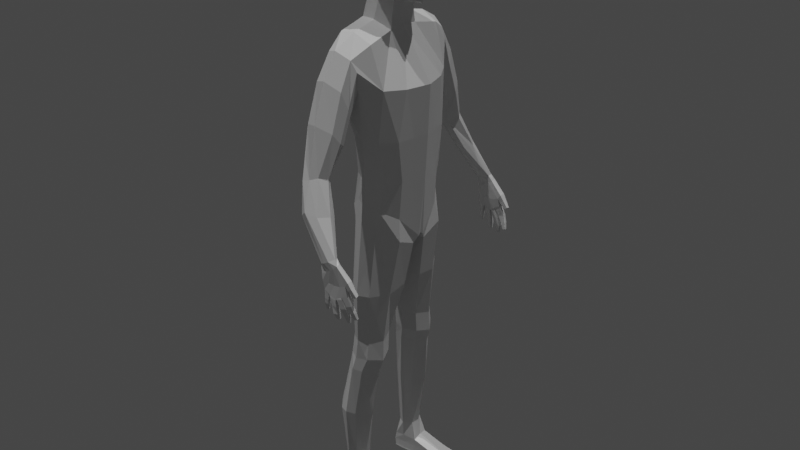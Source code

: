 # Source: player.blend  (saved by Blender 2.93.21; exported with 4.5.12 LTS)
import bpy
from mathutils import Matrix  # noqa: F401  (used for matrix-valued properties, if any)

bpy.ops.wm.read_factory_settings(use_empty=True)
scene = bpy.context.scene
scene.name = 'Scene'

# ---- collections
col_collection = bpy.data.collections.new('Collection'); scene.collection.children.link(col_collection)

# ---- materials (node trees are filled in below, after node groups)
mat_material = bpy.data.materials.new('Material')
mat_material.alpha_threshold = 0.0
mat_material.use_transparent_shadow = False
mat_material.line_color = (0.0, 0.0, 0.0, 1.0)

# ---- material node trees
mat_material.use_nodes = True; mat_material.node_tree.nodes.clear()
_N = mat_material.node_tree.nodes; _L = mat_material.node_tree.links
n0 = _N.new('ShaderNodeOutputMaterial'); n0.name = 'Material Output'; n0.location = (300, 300)
n1 = _N.new('ShaderNodeBsdfPrincipled'); n1.name = 'Principled BSDF'; n1.location = (10, 300)
n1.distribution = 'GGX'
n1.subsurface_method = 'BURLEY'
n1.inputs[2].default_value = 0.4
n1.inputs[3].default_value = 1.45
n1.inputs[27].default_value = (0.0, 0.0, 0.0, 1.0)
n1.inputs[28].default_value = 1.0
_L.new(n1.outputs[0], n0.inputs[0])
n0.is_active_output = True

# ---- world
world_world = bpy.data.worlds.new('World'); scene.world = world_world
world_world.use_nodes = True; world_world.node_tree.nodes.clear()
_N = world_world.node_tree.nodes; _L = world_world.node_tree.links
n0 = _N.new('ShaderNodeOutputWorld'); n0.name = 'World Output'; n0.location = (300, 300)
n1 = _N.new('ShaderNodeBackground'); n1.name = 'Background'; n1.location = (10, 300)
n1.inputs[0].default_value = (0.05088, 0.05088, 0.05088, 1.0)
_L.new(n1.outputs[0], n0.inputs[0])
n0.is_active_output = True
world_world.color = (0.05088, 0.05088, 0.05088)
world_world.use_sun_shadow = False
world_world.sun_shadow_jitter_overblur = 0.0

# ---- lights
light_sun = bpy.data.lights.new('Sun', 'SUN')
light_sun.transmission_factor = 0.0
light_sun.energy = 1.0
light_sun.shadow_soft_size = 0.125
light_sun_001 = bpy.data.lights.new('Sun.001', 'SUN')
light_sun_001.transmission_factor = 0.0
light_sun_001.energy = 1.0
light_sun_001.shadow_soft_size = 0.125

# ---- meshes
me_cube = bpy.data.meshes.new('Cube')
me_cube.from_pydata([(-0.2017, 0.9899, 2.826), (-0.3736, 0.3127, 3.206), (-0.4034, 0.7089, 1.608), (0.0669, 0.6105, 0.9295), (0.0316, 0.6995, 1.612), (-0.8524, 0.0, 0.02078), (-0.1161, 0.0, 3.116), (-0.6204, 0.0, 3.218), (-0.2012, 0.7875, 1.599), (-0.02059, 0.6455, 0.5084), (-0.413, 0.812, -4.077), (-0.4055, 0.6594, 0.6194), (0.2182, 0.0, 0.009007), (-0.195, 0.7381, 0.9906), (-0.3696, 0.6445, 0.979), (0.3753, 0.0, 2.362), (0.3407, 0.0, 1.612), (0.2998, 0.0, 0.9268), (-0.9118, 0.0, 2.59), (-0.6714, 0.0, 1.612), (-0.731, 0.0, 1.015), (0.2392, 0.2383, 0.9538), (-0.6204, 0.257, 3.192), (0.2284, 0.04668, -0.02029), (-0.8442, 0.01945, 0.01898), (-0.1161, 0.257, 3.09), (-0.2262, 0.7367, 0.5695), (-0.8399, 0.0, 0.6589), (0.278, 0.2355, 1.606), (0.2643, 0.3768, 2.358), (-0.6445, 0.2611, 0.9419), (-0.6576, 0.3198, 1.594), (-0.8899, 0.3355, 2.573), (-0.1148, 0.0, 3.53), (-0.5288, 0.0, 3.694), (-0.5288, 0.1988, 3.661), (-0.1148, 0.1988, 3.497), (-0.5941, 0.8117, -4.078), (-0.3597, 0.5521, -4.077), (-0.6324, 0.5625, -4.115), (-0.6551, 0.1121, -0.2137), (0.1871, 0.119, -0.1312), (-0.06728, 0.6679, 0.2069), (-0.4577, 0.667, 0.3155), (-0.5475, 0.1576, -0.8738), (-0.115, 0.7803, -0.8884), (0.06736, 0.1816, -0.8395), (-0.4359, 0.784, -0.8766), (-0.5457, 0.327, -1.686), (-0.1715, 0.7376, -1.703), (-0.1193, 0.327, -1.686), (-0.4577, 0.7376, -1.703), (-0.5476, 0.3475, -2.011), (-0.1785, 0.7845, -2.025), (-0.1178, 0.3475, -2.019), (-0.5084, 0.74, -2.017), (-0.5907, 0.4013, -2.264), (-0.249, 0.8309, -2.25), (-0.2068, 0.4013, -2.256), (-0.526, 0.7502, -2.257), (-0.6524, 0.505, -3.033), (-0.3512, 0.889, -3.062), (-0.3341, 0.4938, -3.045), (-0.6371, 0.8872, -3.064), (-0.6241, 0.702, 3.085), (-0.7518, 0.3731, 0.3133), (-0.5328, 0.5131, 0.9531), (-0.5497, 0.5071, 1.595), (-0.8116, 0.5762, 2.589), (0.1995, 0.3951, 0.9679), (-0.8078, 0.2554, 0.5238), (-0.09511, 0.7018, 2.994), (0.159, 0.4116, 0.358), (0.2134, 0.4868, 1.597), (0.09178, 0.6644, 2.371), (-0.3367, 0.6924, -4.071), (-0.6545, 0.6991, -4.11), (0.2045, 0.4563, 0.02242), (-0.664, 0.4463, 0.05056), (0.06036, 0.5153, -0.8876), (-0.6584, 0.5312, -0.8882), (-0.03678, 0.5554, -1.729), (-0.61, 0.5597, -1.718), (-0.02924, 0.5732, -2.073), (-0.6455, 0.5747, -2.042), (-0.1086, 0.6005, -2.332), (-0.6767, 0.6032, -2.312), (-0.1805, 0.668, -3.072), (-0.7439, 0.7463, -3.004), (-0.3462, 0.0, -0.05859), (-0.3072, 0.0, 3.622), (-0.3143, 0.2482, 3.589), (-0.5096, 0.8717, -4.1), (-0.5173, 0.4916, -4.102), (-0.2742, 0.7508, 0.2732), (-0.2622, 0.03453, -0.1974), (-0.2856, 0.8659, -0.8768), (-0.26, 0.0855, -0.8672), (-0.3248, 0.8213, -1.707), (-0.3468, 0.2438, -1.696), (-0.3552, 0.8418, -2.023), (-0.3483, 0.2644, -2.025), (-0.3977, 0.8791, -2.228), (-0.4133, 0.3184, -2.272), (-0.513, 0.9284, -3.069), (-0.5062, 0.4164, -3.046), (-0.3644, 0.7261, 3.121), (-0.3573, 0.0, -0.06226), (-0.6698, 0.9326, 2.731), (-0.6039, 0.8514, 2.404), (-0.5879, 0.9899, 2.882), (-0.42, 0.908, 2.168), (-0.1749, 0.8838, 2.396), (-0.409, 1.065, 2.941), (-0.1227, 0.9533, 2.667), (-0.428, 1.284, 2.569), (-0.5843, 1.44, 1.171), (-0.5626, 1.567, 1.186), (-0.6216, 0.9899, 1.992), (-0.2111, 1.474, 1.257), (-0.1951, 1.036, 2.018), (-0.2913, 1.59, 1.296), (-0.63, 1.199, 2.503), (-0.4543, 1.349, 1.179), (-0.194, 1.199, 2.439), (-0.7225, 1.097, 2.259), (0.0439, 1.884, 0.2237), (-0.1367, 1.121, 2.181), (-0.3838, 1.67, 1.271), (-0.3752, 1.021, 1.879), (-0.505, 1.677, 1.237), (-0.3267, 1.841, 0.8634), (-0.3205, 1.337, 1.226), (-0.1984, 1.384, 1.894), (-0.4181, 1.803, 0.7856), (-0.4342, 1.718, 0.7264), (-0.3271, 1.58, 0.7253), (-0.2171, 1.506, 0.7351), (-0.1108, 1.486, 0.7922), (-0.04219, 1.632, 0.8008), (-0.1608, 1.776, 0.8094), (-0.009709, 1.877, 0.2028), (-0.04693, 1.789, 0.1964), (-0.006743, 1.741, 0.2343), (0.04803, 1.712, 0.2646), (0.1184, 1.734, 0.2786), (0.1936, 1.817, 0.3105), (0.122, 1.878, 0.268), (-0.4259, 1.484, 1.992), (-0.147, 1.285, 1.743), (-0.6395, 1.141, 1.636), (-0.2043, 1.162, 1.654), (-0.4061, 1.177, 1.551), (-0.6961, 1.29, 1.77), (-0.6263, 1.407, 1.948), (0.2471, 1.846, 0.226), (0.4134, 1.839, -0.1606), (-0.02278, 1.859, 0.02909), (0.01348, 1.853, -0.2081), (0.008882, 1.773, -0.2068), (-0.02722, 1.786, 0.03026), (0.4074, 1.759, -0.1577), (0.2457, 1.766, 0.2187), (-0.008491, 1.863, -0.06312), (0.3814, 1.748, -0.03614), (0.3863, 1.837, -0.03727), (-0.01357, 1.774, -0.0614), (0.06991, 1.865, 0.09363), (0.141, 1.869, 0.1383), (0.1966, 1.864, 0.1735), (0.3169, 1.847, -0.2321), (0.2244, 1.859, -0.2832), (0.1075, 1.861, -0.2536), (0.1014, 1.781, -0.2502), (0.2171, 1.778, -0.2783), (0.3104, 1.767, -0.2285), (0.1902, 1.754, 0.171), (0.1257, 1.759, 0.1527), (0.05731, 1.772, 0.1097), (0.2878, 1.753, -0.0773), (0.1903, 1.758, -0.08565), (0.08857, 1.765, -0.07446), (0.09351, 1.854, -0.0758), (0.1953, 1.847, -0.0868), (0.2928, 1.842, -0.07842), (-0.04687, 1.84, 0.1812), (-0.4267, 1.757, 0.7537), (0.4324, 1.75, 0.03026), (0.4374, 1.839, 0.02855), (0.4244, 1.756, -0.09698), (0.4286, 1.831, -0.09884), (0.4807, 1.756, -0.04469), (0.4855, 1.831, -0.0473), (0.5265, 1.754, -0.18), (0.5322, 1.81, -0.1904), (0.5557, 1.757, -0.1484), (0.5614, 1.811, -0.1617), (0.4227, 1.839, -0.1971), (0.4165, 1.766, -0.1932), (0.3418, 1.845, -0.2569), (0.3351, 1.772, -0.2524), (0.3255, 1.853, -0.261), (0.2445, 1.859, -0.304), (0.2381, 1.782, -0.3002), (0.3192, 1.775, -0.2578), (0.2209, 1.862, -0.3128), (0.1183, 1.865, -0.2867), (0.1116, 1.787, -0.2824), (0.2131, 1.784, -0.3072), (0.01521, 1.853, -0.251), (0.0107, 1.781, -0.2497), (0.09721, 1.855, -0.279), (0.09197, 1.783, -0.2764), (0.4836, 1.835, -0.3218), (0.4789, 1.781, -0.3158), (0.398, 1.841, -0.3579), (0.3905, 1.779, -0.3512), (0.521, 1.816, -0.4275), (0.5154, 1.763, -0.4205), (0.452, 1.823, -0.4572), (0.4455, 1.77, -0.4505), (0.5473, 1.786, -0.5303), (0.5445, 1.751, -0.5267), (0.5015, 1.791, -0.55), (0.4982, 1.756, -0.5467), (0.3869, 1.844, -0.3951), (0.301, 1.852, -0.4243), (0.2915, 1.777, -0.4163), (0.3776, 1.768, -0.3873), (0.4234, 1.819, -0.5201), (0.351, 1.828, -0.5333), (0.3429, 1.773, -0.5267), (0.4159, 1.763, -0.5134), (0.4187, 1.788, -0.6303), (0.3782, 1.794, -0.6377), (0.3743, 1.766, -0.6358), (0.4151, 1.76, -0.6282), (0.2319, 1.865, -0.4111), (0.1472, 1.863, -0.4111), (0.1388, 1.807, -0.4055), (0.222, 1.79, -0.4024), (0.2488, 1.852, -0.5255), (0.1838, 1.867, -0.5348), (0.1717, 1.793, -0.5232), (0.2377, 1.784, -0.5152), (0.2553, 1.827, -0.6169), (0.218, 1.833, -0.6217), (0.2095, 1.788, -0.6182), (0.2474, 1.783, -0.6132), (0.01468, 1.855, -0.3444), (0.00936, 1.797, -0.3438), (0.07556, 1.854, -0.3621), (0.07079, 1.796, -0.3615), (0.0151, 1.854, -0.427), (0.009244, 1.801, -0.427), (0.07481, 1.849, -0.4245), (0.06974, 1.796, -0.4247), (0.02964, 1.839, -0.5187), (0.02495, 1.803, -0.52), (0.06588, 1.834, -0.5172), (0.06154, 1.798, -0.5184), (-0.07171, 1.564, 0.8045), (0.1797, 1.76, 0.3003), (0.0008192, 1.806, -0.2028), (-0.03655, 1.816, 0.04317), (0.3877, 1.784, -0.02555), (-0.02229, 1.81, -0.05203), (0.3147, 1.799, -0.2264), (0.4152, 1.791, -0.1525), (0.2454, 1.798, 0.2426), (0.2182, 1.811, -0.2786), (0.09749, 1.814, -0.2487), (0.4407, 1.786, 0.04315), (0.4321, 1.786, -0.0891), (0.4908, 1.786, -0.03512), (0.5373, 1.776, -0.1796), (0.5673, 1.778, -0.1484), (0.4247, 1.795, -0.1899), (0.3404, 1.802, -0.2516), (0.3237, 1.807, -0.2566), (0.2396, 1.814, -0.3009), (0.2142, 1.816, -0.3089), (0.1083, 1.819, -0.2826), (0.002798, 1.81, -0.2474), (0.08742, 1.813, -0.2756), (0.4875, 1.803, -0.318), (0.3979, 1.804, -0.3549), (0.5254, 1.784, -0.4264), (0.4537, 1.791, -0.4572), (0.5508, 1.765, -0.5319), (0.5039, 1.77, -0.5522), (0.3856, 1.799, -0.393), (0.2963, 1.808, -0.4232), (0.4238, 1.786, -0.5224), (0.3487, 1.796, -0.5361), (0.4185, 1.771, -0.6331), (0.3773, 1.777, -0.6408), (0.2243, 1.821, -0.409), (0.138, 1.831, -0.4105), (0.2412, 1.812, -0.5265), (0.1731, 1.824, -0.5356), (0.2501, 1.801, -0.6223), (0.2115, 1.807, -0.6273), (0.002664, 1.821, -0.3446), (0.06586, 1.819, -0.363), (0.003383, 1.823, -0.4303), (0.06528, 1.817, -0.4278), (0.02226, 1.818, -0.5231), (0.05935, 1.813, -0.5215), (-0.6716, 0.4891, -4.65), (-0.6731, 0.5103, -4.402), (-0.7183, 0.8615, -4.658), (-0.7114, 0.796, -4.389), (0.4026, 0.5814, -4.711), (0.3885, 0.6197, -4.587), (0.3757, 0.9371, -4.711), (0.3676, 0.8969, -4.587), (-0.3183, 0.9044, -4.665), (-0.3073, 0.8384, -4.383), (-0.287, 0.5096, -4.656), (-0.2826, 0.5258, -4.387), (0.04268, 0.8873, -4.533), (0.08042, 0.5359, -4.692), (0.06077, 0.9403, -4.7), (0.06641, 0.5729, -4.533), (-0.6926, 0.6768, -4.663), (-0.6911, 0.6523, -4.388), (0.4041, 0.7604, -4.717), (0.3918, 0.7594, -4.584), (-0.2858, 0.6802, -4.346), (-0.304, 0.7094, -4.693), (0.05332, 0.7299, -4.507), (0.06678, 0.7374, -4.715), (-0.548, 0.8865, -4.666), (-0.5126, 0.5047, -4.376), (-0.5361, 0.8185, -4.372), (-0.5035, 0.4933, -4.658), (-0.5195, 0.6932, -4.695), (-0.6719, 0.4943, -4.631), (-0.7185, 0.8468, -4.636), (0.3761, 0.9283, -4.639), (0.4016, 0.5902, -4.639), (-0.2852, 0.5153, -4.631), (-0.3152, 0.8933, -4.636), (0.0776, 0.5466, -4.631), (0.05928, 0.932, -4.637), (0.4094, 0.7608, -4.639), (-0.6922, 0.6708, -4.631), (-0.5455, 0.8736, -4.636), (-0.5025, 0.4992, -4.631), (-0.7358, 0.8208, -4.528), (-0.5011, 0.5072, -4.52), (-0.2827, 0.5233, -4.52), (-0.6917, 0.5003, -4.526), (-0.5413, 0.8475, -4.521), (-0.7348, 0.6556, -4.528), (-0.3213, 0.8672, -4.521)], [], [(65, 66, 14, 11), (66, 67, 2, 14), (68, 64, 110, 108, 109), (28, 29, 15, 16), (8, 111, 112, 4), (29, 25, 6, 15), (89, 23, 12, 107), (21, 28, 16, 17), (1, 22, 35, 91), (23, 21, 17, 12), (54, 101, 103, 58), (59, 102, 104, 63), (26, 13, 3, 9), (70, 27, 20, 30), (13, 8, 4, 3), (67, 68, 109, 2), (19, 18, 32, 31), (65, 70, 30, 66), (72, 69, 21, 23), (106, 64, 22, 1), (69, 73, 28, 21), (105, 60, 39, 93), (74, 71, 25, 29), (73, 74, 29, 28), (18, 7, 22, 32), (20, 19, 31, 30), (5, 27, 70, 24), (91, 35, 34, 90), (22, 7, 34, 35), (6, 25, 36, 33), (104, 61, 10, 92), (88, 63, 37, 76), (87, 62, 38, 75), (72, 23, 41, 77), (65, 11, 43, 78), (26, 9, 42, 94), (89, 24, 40, 95), (77, 41, 46, 79), (78, 43, 47, 80), (94, 42, 45, 96), (95, 40, 44, 97), (79, 46, 50, 81), (80, 47, 51, 82), (96, 45, 49, 98), (97, 44, 48, 99), (81, 50, 54, 83), (82, 51, 55, 84), (98, 49, 53, 100), (99, 48, 52, 101), (83, 54, 58, 85), (84, 55, 59, 86), (100, 53, 57, 102), (101, 52, 56, 103), (85, 58, 62, 87), (86, 59, 63, 88), (102, 57, 61, 104), (103, 56, 60, 105), (56, 86, 88, 60), (57, 85, 87, 61), (52, 84, 86, 56), (53, 83, 85, 57), (48, 82, 84, 52), (49, 81, 83, 53), (44, 80, 82, 48), (45, 79, 81, 49), (40, 78, 80, 44), (42, 77, 79, 45), (24, 65, 78, 40), (9, 72, 77, 42), (61, 87, 75, 10), (60, 88, 76, 39), (4, 112, 74, 73), (112, 114, 0, 71, 74), (3, 4, 73, 69), (113, 110, 64, 106), (9, 3, 69, 72), (0, 113, 106, 71), (31, 32, 68, 67), (58, 103, 105, 62), (32, 22, 64, 68), (30, 31, 67, 66), (24, 70, 65), (55, 100, 102, 59), (50, 99, 101, 54), (51, 98, 100, 55), (46, 97, 99, 50), (47, 96, 98, 51), (41, 95, 97, 46), (43, 94, 96, 47), (23, 89, 95, 41), (11, 26, 94, 43), (63, 104, 92, 37), (36, 91, 90, 33), (62, 105, 93, 38), (71, 106, 1, 25), (14, 2, 8, 13), (11, 14, 13, 26), (25, 1, 91, 36), (24, 89, 107, 5), (2, 109, 111, 8), (148, 133, 121, 128), (133, 149, 119, 121), (154, 148, 128, 130), (149, 151, 132, 119), (111, 109, 118, 129), (114, 112, 120, 127), (113, 0, 124, 115), (0, 114, 127, 124), (110, 113, 115, 122), (112, 111, 129, 120), (109, 108, 125, 118), (108, 110, 122, 125), (152, 150, 116, 123), (150, 153, 117, 116), (151, 152, 123, 132), (153, 154, 130, 117), (119, 132, 138, 261, 139), (130, 128, 131, 134), (128, 121, 140, 131), (117, 130, 134, 186, 135), (131, 140, 147, 126), (136, 135, 142, 143), (138, 137, 144, 145), (135, 186, 185, 142), (121, 119, 139, 140), (123, 116, 136, 137), (116, 117, 135, 136), (132, 123, 137, 138), (137, 136, 143, 144), (139, 261, 262, 146), (134, 131, 126, 141), (140, 139, 146, 147), (125, 122, 154, 153), (120, 129, 152, 151), (118, 125, 153, 150), (129, 118, 150, 152), (127, 120, 151, 149), (122, 115, 148, 154), (124, 127, 149, 133), (115, 124, 133, 148), (184, 169, 155, 165), (266, 264, 157, 163), (181, 178, 160, 166), (271, 173, 212, 284), (162, 164, 187), (177, 176, 145, 144), (268, 265, 164, 161), (173, 181, 166, 159), (263, 266, 163, 158), (170, 184, 165, 156), (158, 163, 182, 172), (172, 182, 183, 171), (171, 183, 184, 170), (161, 164, 179, 175), (175, 179, 180, 174), (174, 180, 181, 173), (162, 269, 155, 146, 262), (176, 162, 262, 145), (169, 168, 126, 147), (161, 175, 200, 198), (171, 170, 201, 202), (174, 173, 207, 208), (164, 162, 176, 179), (179, 176, 177, 180), (180, 177, 178, 181), (163, 157, 167, 182), (182, 167, 168, 183), (183, 168, 169, 184), (272, 269, 162, 187), (165, 188, 192, 190), (165, 155, 188), (143, 141, 185, 142), (191, 189, 193, 195), (265, 165, 190, 273), (187, 164, 189, 191), (272, 187, 191, 274), (275, 194, 196, 276), (273, 190, 194, 275), (190, 192, 196, 194), (274, 191, 195, 276), (199, 197, 213, 215), (267, 170, 199, 278), (170, 156, 197, 199), (268, 161, 198, 277), (204, 203, 227, 228), (267, 175, 204, 279), (175, 174, 203, 204), (270, 171, 202, 280), (281, 208, 240, 297), (271, 172, 206, 282), (172, 171, 205, 206), (270, 174, 208, 281), (284, 212, 252, 304), (158, 172, 211, 209), (263, 158, 209, 283), (173, 159, 210, 212), (215, 213, 217, 219), (198, 200, 216, 214), (278, 199, 215, 286), (277, 198, 214, 285), (219, 217, 221, 223), (214, 216, 220, 218), (286, 215, 219, 288), (285, 214, 218, 287), (289, 222, 224, 290), (218, 220, 224, 222), (288, 219, 223, 290), (287, 218, 222, 289), (291, 228, 232, 293), (279, 204, 228, 291), (202, 201, 225, 226), (280, 202, 226, 292), (230, 229, 233, 234), (226, 225, 229, 230), (292, 226, 230, 294), (228, 227, 231, 232), (295, 236, 235, 296), (294, 230, 234, 296), (232, 231, 235, 236), (293, 232, 236, 295), (297, 240, 244, 299), (206, 205, 237, 238), (282, 206, 238, 298), (208, 207, 239, 240), (300, 242, 246, 302), (238, 237, 241, 242), (298, 238, 242, 300), (240, 239, 243, 244), (301, 248, 247, 302), (244, 243, 247, 248), (299, 244, 248, 301), (242, 241, 245, 246), (252, 250, 254, 256), (283, 209, 249, 303), (212, 210, 250, 252), (209, 211, 251, 249), (306, 256, 260, 308), (249, 251, 255, 253), (304, 252, 256, 306), (303, 249, 253, 305), (308, 260, 258, 307), (305, 253, 257, 307), (256, 254, 258, 260), (253, 255, 259, 257), (185, 186, 134, 141), (262, 261, 138, 145), (262, 146, 147, 145), (145, 147, 126, 144), (144, 126, 141, 143), (167, 157, 185, 141), (155, 169, 147, 146), (178, 177, 144, 143), (168, 167, 141, 126), (157, 264, 160, 142, 185), (160, 178, 143, 142), (254, 305, 307, 258), (259, 308, 307, 257), (250, 303, 305, 254), (251, 304, 306, 255), (255, 306, 308, 259), (210, 283, 303, 250), (241, 299, 301, 245), (245, 301, 302, 246), (239, 298, 300, 243), (243, 300, 302, 247), (207, 282, 298, 239), (237, 297, 299, 241), (229, 293, 295, 233), (231, 294, 296, 235), (233, 295, 296, 234), (227, 292, 294, 231), (203, 280, 292, 227), (201, 279, 291, 225), (225, 291, 293, 229), (217, 287, 289, 221), (220, 288, 290, 224), (221, 289, 290, 223), (213, 285, 287, 217), (216, 286, 288, 220), (197, 277, 285, 213), (200, 278, 286, 216), (159, 263, 283, 210), (211, 284, 304, 251), (171, 270, 281, 205), (173, 271, 282, 207), (205, 281, 297, 237), (174, 270, 280, 203), (170, 267, 279, 201), (156, 268, 277, 197), (175, 267, 278, 200), (192, 274, 276, 196), (189, 273, 275, 193), (193, 275, 276, 195), (188, 272, 274, 192), (164, 265, 273, 189), (188, 155, 269, 272), (159, 166, 266, 263), (156, 165, 265, 268), (172, 271, 284, 211), (166, 160, 264, 266), (347, 355, 350, 339), (345, 321, 316, 340), (346, 328, 314, 341), (349, 351, 353, 338), (332, 327, 313, 322), (331, 329, 320, 324), (337, 330, 319, 336), (344, 324, 320, 352, 342), (348, 354, 356, 343), (341, 314, 324, 344), (328, 331, 324, 314), (330, 332, 322, 319), (343, 356, 318, 321, 345), (317, 323, 332, 330), (316, 321, 331, 328), (333, 317, 330, 337), (321, 318, 329, 331), (323, 315, 327, 332), (340, 316, 328, 346), (338, 353, 355, 347), (311, 333, 337, 325), (339, 350, 354, 348), (325, 337, 336, 309), (342, 352, 351, 349), (320, 329, 75, 38), (329, 318, 10, 75), (318, 335, 92, 10), (335, 312, 37, 92), (312, 326, 76, 37), (326, 310, 39, 76), (310, 334, 93, 39), (334, 320, 38, 93), (319, 342, 349, 336), (311, 339, 348, 333), (309, 338, 347, 325), (315, 340, 346, 327), (317, 343, 345, 323), (313, 341, 344, 322), (333, 348, 343, 317), (322, 344, 342, 319), (336, 349, 338, 309), (327, 346, 341, 313), (323, 345, 340, 315), (325, 347, 339, 311), (353, 351, 334, 310), (350, 355, 326, 312), (354, 350, 312, 335), (356, 354, 335, 318), (355, 353, 310, 326), (351, 352, 320, 334)])
_uv = me_cube.uv_layers.new(name='UVMap')
_uv.uv.foreach_set('vector', [0.375, 0.2243, 0.4375, 0.2243, 0.4375, 0.25, 0.375, 0.25, 0.4375, 0.2243, 0.5, 0.2243, 0.5, 0.25, 0.4375, 0.25, 0.5625, 0.2243, 0.625, 0.2243, 0.625, 0.25, 0.5921, 0.25, 0.5625, 0.25, 0.5, 0.5514, 0.5625, 0.5514, 0.5625, 0.625, 0.5, 0.625, 0.5, 0.366, 0.5625, 0.366, 0.5625, 0.5, 0.5, 0.5, 0.5625, 0.5514, 0.625, 0.5514, 0.625, 0.625, 0.5625, 0.625, 0.241, 0.5514, 0.375, 0.5514, 0.375, 0.625, 0.241, 0.625, 0.4375, 0.5514, 0.5, 0.5514, 0.5, 0.625, 0.4375, 0.625, 0.759, 0.5514, 0.875, 0.5514, 0.875, 0.5514, 0.759, 0.5514, 0.375, 0.5514, 0.4375, 0.5514, 0.4375, 0.625, 0.375, 0.625, 0.375, 0.5514, 0.241, 0.5514, 0.241, 0.5514, 0.375, 0.5514, 0.375, 0.25, 0.375, 0.366, 0.375, 0.366, 0.375, 0.25, 0.375, 0.366, 0.4375, 0.366, 0.4375, 0.5, 0.375, 0.5, 0.4023, 0.1986, 0.4058, 0.125, 0.4375, 0.125, 0.4375, 0.1986, 0.4375, 0.366, 0.5, 0.366, 0.5, 0.5, 0.4375, 0.5, 0.5, 0.2243, 0.5625, 0.2243, 0.5625, 0.25, 0.5, 0.25, 0.5, 0.125, 0.5625, 0.125, 0.5625, 0.1986, 0.5, 0.1986, 0.375, 0.2243, 0.4023, 0.1986, 0.4375, 0.1986, 0.4375, 0.2243, 0.375, 0.5257, 0.4375, 0.5257, 0.4375, 0.5514, 0.375, 0.5514, 0.759, 0.5257, 0.875, 0.5257, 0.875, 0.5514, 0.759, 0.5514, 0.4375, 0.5257, 0.5, 0.5257, 0.5, 0.5514, 0.4375, 0.5514, 0.241, 0.5514, 0.125, 0.5514, 0.125, 0.5514, 0.241, 0.5514, 0.5625, 0.5257, 0.625, 0.5257, 0.625, 0.5514, 0.5625, 0.5514, 0.5, 0.5257, 0.5625, 0.5257, 0.5625, 0.5514, 0.5, 0.5514, 0.5625, 0.125, 0.625, 0.125, 0.625, 0.1986, 0.5625, 0.1986, 0.4375, 0.125, 0.5, 0.125, 0.5, 0.1986, 0.4375, 0.1986, 0.375, 0.125, 0.4058, 0.125, 0.4023, 0.1986, 0.375, 0.1986, 0.759, 0.5514, 0.875, 0.5514, 0.875, 0.625, 0.759, 0.625, 0.625, 0.1986, 0.625, 0.125, 0.625, 0.125, 0.625, 0.1986, 0.625, 0.625, 0.625, 0.5514, 0.625, 0.5514, 0.625, 0.625, 0.375, 0.366, 0.375, 0.5, 0.375, 0.5, 0.375, 0.366, 0.375, 0.2243, 0.375, 0.25, 0.375, 0.25, 0.375, 0.2243, 0.375, 0.5257, 0.375, 0.5514, 0.375, 0.5514, 0.375, 0.5257, 0.375, 0.5257, 0.375, 0.5514, 0.375, 0.5514, 0.375, 0.5257, 0.375, 0.2243, 0.375, 0.25, 0.375, 0.25, 0.375, 0.2243, 0.375, 0.366, 0.375, 0.5, 0.375, 0.5, 0.375, 0.366, 0.241, 0.5514, 0.125, 0.5514, 0.125, 0.5514, 0.241, 0.5514, 0.375, 0.5257, 0.375, 0.5514, 0.375, 0.5514, 0.375, 0.5257, 0.375, 0.2243, 0.375, 0.25, 0.375, 0.25, 0.375, 0.2243, 0.375, 0.366, 0.375, 0.5, 0.375, 0.5, 0.375, 0.366, 0.241, 0.5514, 0.125, 0.5514, 0.125, 0.5514, 0.241, 0.5514, 0.375, 0.5257, 0.375, 0.5514, 0.375, 0.5514, 0.375, 0.5257, 0.375, 0.2243, 0.375, 0.25, 0.375, 0.25, 0.375, 0.2243, 0.375, 0.366, 0.375, 0.5, 0.375, 0.5, 0.375, 0.366, 0.241, 0.5514, 0.125, 0.5514, 0.125, 0.5514, 0.241, 0.5514, 0.375, 0.5257, 0.375, 0.5514, 0.375, 0.5514, 0.375, 0.5257, 0.375, 0.2243, 0.375, 0.25, 0.375, 0.25, 0.375, 0.2243, 0.375, 0.366, 0.375, 0.5, 0.375, 0.5, 0.375, 0.366, 0.241, 0.5514, 0.125, 0.5514, 0.125, 0.5514, 0.241, 0.5514, 0.375, 0.5257, 0.375, 0.5514, 0.375, 0.5514, 0.375, 0.5257, 0.375, 0.2243, 0.375, 0.25, 0.375, 0.25, 0.375, 0.2243, 0.375, 0.366, 0.375, 0.5, 0.375, 0.5, 0.375, 0.366, 0.241, 0.5514, 0.125, 0.5514, 0.125, 0.5514, 0.241, 0.5514, 0.375, 0.5257, 0.375, 0.5514, 0.375, 0.5514, 0.375, 0.5257, 0.375, 0.2243, 0.375, 0.25, 0.375, 0.25, 0.375, 0.2243, 0.375, 0.366, 0.375, 0.5, 0.375, 0.5, 0.375, 0.366, 0.241, 0.5514, 0.125, 0.5514, 0.125, 0.5514, 0.241, 0.5514, 0.375, 0.1987, 0.375, 0.2243, 0.375, 0.2243, 0.375, 0.1987, 0.375, 0.5, 0.375, 0.5257, 0.375, 0.5257, 0.375, 0.5, 0.375, 0.1987, 0.375, 0.2243, 0.375, 0.2243, 0.375, 0.1987, 0.375, 0.5, 0.375, 0.5257, 0.375, 0.5257, 0.375, 0.5, 0.375, 0.1987, 0.375, 0.2243, 0.375, 0.2243, 0.375, 0.1987, 0.375, 0.5, 0.375, 0.5257, 0.375, 0.5257, 0.375, 0.5, 0.375, 0.1987, 0.375, 0.2243, 0.375, 0.2243, 0.375, 0.1987, 0.375, 0.5, 0.375, 0.5257, 0.375, 0.5257, 0.375, 0.5, 0.375, 0.1987, 0.375, 0.2243, 0.375, 0.2243, 0.375, 0.1987, 0.375, 0.5, 0.375, 0.5257, 0.375, 0.5257, 0.375, 0.5, 0.375, 0.1987, 0.375, 0.2243, 0.375, 0.2243, 0.375, 0.1987, 0.375, 0.5, 0.375, 0.5257, 0.375, 0.5257, 0.375, 0.5, 0.375, 0.5, 0.375, 0.5257, 0.375, 0.5257, 0.375, 0.5, 0.375, 0.1987, 0.375, 0.2243, 0.375, 0.2243, 0.375, 0.1987, 0.5, 0.5, 0.5625, 0.5, 0.5625, 0.5257, 0.5, 0.5257, 0.5625, 0.5, 0.5938, 0.5, 0.625, 0.5, 0.625, 0.5257, 0.5625, 0.5257, 0.4375, 0.5, 0.5, 0.5, 0.5, 0.5257, 0.4375, 0.5257, 0.759, 0.5, 0.875, 0.5, 0.875, 0.5257, 0.759, 0.5257, 0.375, 0.5, 0.4375, 0.5, 0.4375, 0.5257, 0.375, 0.5257, 0.625, 0.5, 0.759, 0.5, 0.759, 0.5257, 0.625, 0.5257, 0.5, 0.1986, 0.5625, 0.1986, 0.5625, 0.2243, 0.5, 0.2243, 0.375, 0.5514, 0.241, 0.5514, 0.241, 0.5514, 0.375, 0.5514, 0.5625, 0.1986, 0.625, 0.1986, 0.625, 0.2243, 0.5625, 0.2243, 0.4375, 0.1986, 0.5, 0.1986, 0.5, 0.2243, 0.4375, 0.2243, 0.375, 0.1986, 0.4023, 0.1986, 0.375, 0.2243, 0.375, 0.25, 0.375, 0.366, 0.375, 0.366, 0.375, 0.25, 0.375, 0.5514, 0.241, 0.5514, 0.241, 0.5514, 0.375, 0.5514, 0.375, 0.25, 0.375, 0.366, 0.375, 0.366, 0.375, 0.25, 0.375, 0.5514, 0.241, 0.5514, 0.241, 0.5514, 0.375, 0.5514, 0.375, 0.25, 0.375, 0.366, 0.375, 0.366, 0.375, 0.25, 0.375, 0.5514, 0.241, 0.5514, 0.241, 0.5514, 0.375, 0.5514, 0.375, 0.25, 0.375, 0.366, 0.375, 0.366, 0.375, 0.25, 0.375, 0.5514, 0.241, 0.5514, 0.241, 0.5514, 0.375, 0.5514, 0.375, 0.25, 0.375, 0.366, 0.375, 0.366, 0.375, 0.25, 0.375, 0.25, 0.375, 0.366, 0.375, 0.366, 0.375, 0.25, 0.625, 0.5514, 0.759, 0.5514, 0.759, 0.625, 0.625, 0.625, 0.375, 0.5514, 0.241, 0.5514, 0.241, 0.5514, 0.375, 0.5514, 0.625, 0.5257, 0.759, 0.5257, 0.759, 0.5514, 0.625, 0.5514, 0.4375, 0.25, 0.5, 0.25, 0.5, 0.366, 0.4375, 0.366, 0.375, 0.25, 0.4375, 0.25, 0.4375, 0.366, 0.375, 0.366, 0.625, 0.5514, 0.759, 0.5514, 0.759, 0.5514, 0.625, 0.5514, 0.125, 0.5514, 0.241, 0.5514, 0.241, 0.625, 0.125, 0.625, 0.5, 0.25, 0.5625, 0.25, 0.5625, 0.366, 0.5, 0.366, 0.625, 0.366, 0.625, 0.5, 0.625, 0.5, 0.625, 0.366, 0.625, 0.5, 0.5938, 0.5, 0.5938, 0.5, 0.625, 0.5, 0.625, 0.25, 0.625, 0.366, 0.625, 0.366, 0.625, 0.25, 0.5938, 0.5, 0.5625, 0.5, 0.5625, 0.5, 0.5938, 0.5, 0.5625, 0.366, 0.5625, 0.25, 0.5625, 0.25, 0.5625, 0.366, 0.5938, 0.5, 0.5625, 0.5, 0.5625, 0.5, 0.5938, 0.5, 0.625, 0.366, 0.625, 0.5, 0.625, 0.5, 0.625, 0.366, 0.625, 0.5, 0.5938, 0.5, 0.5938, 0.5, 0.625, 0.5, 0.625, 0.25, 0.625, 0.366, 0.625, 0.366, 0.625, 0.25, 0.5625, 0.5, 0.5625, 0.366, 0.5625, 0.366, 0.5625, 0.5, 0.5625, 0.25, 0.5921, 0.25, 0.5921, 0.25, 0.5625, 0.25, 0.5921, 0.25, 0.625, 0.25, 0.625, 0.25, 0.5921, 0.25, 0.5625, 0.366, 0.5625, 0.25, 0.5625, 0.25, 0.5625, 0.366, 0.5625, 0.25, 0.5921, 0.25, 0.5921, 0.25, 0.5625, 0.25, 0.5625, 0.5, 0.5625, 0.366, 0.5625, 0.366, 0.5625, 0.5, 0.5921, 0.25, 0.625, 0.25, 0.625, 0.25, 0.5921, 0.25, 0.5938, 0.5, 0.5625, 0.5, 0.5625, 0.5, 0.5799, 0.5, 0.5938, 0.5, 0.625, 0.25, 0.625, 0.366, 0.625, 0.366, 0.625, 0.25, 0.625, 0.366, 0.625, 0.5, 0.625, 0.5, 0.625, 0.366, 0.5921, 0.25, 0.625, 0.25, 0.625, 0.25, 0.6073, 0.25, 0.5921, 0.25, 0.625, 0.366, 0.625, 0.5, 0.625, 0.5, 0.625, 0.366, 0.5625, 0.25, 0.5921, 0.25, 0.5921, 0.25, 0.5625, 0.25, 0.5625, 0.5, 0.5625, 0.366, 0.5625, 0.366, 0.5625, 0.5, 0.5921, 0.25, 0.6073, 0.25, 0.6084, 0.25, 0.5921, 0.25, 0.625, 0.5, 0.5938, 0.5, 0.5938, 0.5, 0.625, 0.5, 0.5625, 0.366, 0.5625, 0.25, 0.5625, 0.25, 0.5625, 0.366, 0.5625, 0.25, 0.5921, 0.25, 0.5921, 0.25, 0.5625, 0.25, 0.5625, 0.5, 0.5625, 0.366, 0.5625, 0.366, 0.5625, 0.5, 0.5625, 0.366, 0.5625, 0.25, 0.5625, 0.25, 0.5625, 0.366, 0.5938, 0.5, 0.5799, 0.5, 0.5781, 0.5, 0.5938, 0.5, 0.625, 0.25, 0.625, 0.366, 0.625, 0.366, 0.625, 0.25, 0.625, 0.5, 0.5938, 0.5, 0.5938, 0.5, 0.625, 0.5, 0.5921, 0.25, 0.625, 0.25, 0.625, 0.25, 0.5921, 0.25, 0.5625, 0.5, 0.5625, 0.366, 0.5625, 0.366, 0.5625, 0.5, 0.5625, 0.25, 0.5921, 0.25, 0.5921, 0.25, 0.5625, 0.25, 0.5625, 0.366, 0.5625, 0.25, 0.5625, 0.25, 0.5625, 0.366, 0.5938, 0.5, 0.5625, 0.5, 0.5625, 0.5, 0.5938, 0.5, 0.625, 0.25, 0.625, 0.366, 0.625, 0.366, 0.625, 0.25, 0.625, 0.5, 0.5938, 0.5, 0.5938, 0.5, 0.625, 0.5, 0.625, 0.366, 0.625, 0.5, 0.625, 0.5, 0.625, 0.366, 0.5097, 0.1884, 0.625, 0.1884, 0.625, 0.25, 0.5097, 0.25, 0.5097, 0.3517, 0.625, 0.3517, 0.625, 0.5, 0.5097, 0.5, 0.5097, 0.6866, 0.625, 0.6866, 0.625, 0.75, 0.5097, 0.75, 0.5233, 0.9366, 0.625, 0.9366, 0.625, 0.9366, 0.5233, 0.9366, 0.625, 0.5, 0.5097, 0.5, 0.5097, 0.5, 0.625, 0.6241, 0.625, 0.5616, 0.625, 0.5616, 0.625, 0.6241, 0.125, 0.6483, 0.2597, 0.6483, 0.2597, 0.75, 0.125, 0.75, 0.375, 0.6866, 0.5097, 0.6866, 0.5097, 0.75, 0.375, 0.75, 0.375, 0.3517, 0.5097, 0.3517, 0.5097, 0.5, 0.375, 0.5, 0.375, 0.1884, 0.5097, 0.1884, 0.5097, 0.25, 0.375, 0.25, 0.375, 0.0, 0.5097, 0.0, 0.5097, 0.06342, 0.375, 0.06342, 0.375, 0.06342, 0.5097, 0.06342, 0.5097, 0.1259, 0.375, 0.1259, 0.375, 0.1259, 0.5097, 0.1259, 0.5097, 0.1884, 0.375, 0.1884, 0.375, 0.5, 0.5097, 0.5, 0.5097, 0.5616, 0.375, 0.5616, 0.375, 0.5616, 0.5097, 0.5616, 0.5097, 0.6241, 0.375, 0.6241, 0.375, 0.6241, 0.5097, 0.6241, 0.5097, 0.6866, 0.375, 0.6866, 0.375, 0.75, 0.375, 0.6483, 0.375, 0.5, 0.375, 0.5, 0.375, 0.75, 0.625, 0.5616, 0.625, 0.5, 0.625, 0.5, 0.625, 0.5616, 0.625, 0.1884, 0.625, 0.1259, 0.625, 0.1259, 0.625, 0.1884, 0.375, 0.5, 0.375, 0.5616, 0.375, 0.5616, 0.375, 0.5, 0.375, 0.1259, 0.375, 0.1884, 0.375, 0.1884, 0.375, 0.1259, 0.375, 0.6241, 0.375, 0.6866, 0.375, 0.6866, 0.375, 0.6241, 0.5097, 0.5, 0.625, 0.5, 0.625, 0.5616, 0.5097, 0.5616, 0.5097, 0.5616, 0.625, 0.5616, 0.625, 0.6241, 0.5097, 0.6241, 0.5097, 0.6241, 0.625, 0.6241, 0.625, 0.6866, 0.5097, 0.6866, 0.5097, 0.0, 0.625, 0.0, 0.625, 0.06342, 0.5097, 0.06342, 0.5097, 0.06342, 0.625, 0.06342, 0.625, 0.1259, 0.5097, 0.1259, 0.5097, 0.1259, 0.625, 0.1259, 0.625, 0.1884, 0.5097, 0.1884, 0.2597, 0.6483, 0.375, 0.6483, 0.375, 0.75, 0.2597, 0.75, 0.5097, 0.25, 0.5097, 0.25, 0.5097, 0.25, 0.5097, 0.25, 0.5097, 0.25, 0.625, 0.25, 0.5097, 0.25, 0.625, 0.6866, 0.875, 0.6866, 0.875, 0.75, 0.625, 0.75, 0.5097, 0.5, 0.5097, 0.5, 0.5097, 0.5, 0.5097, 0.5, 0.2597, 0.6483, 0.2597, 0.5, 0.2597, 0.5, 0.2597, 0.6483, 0.5097, 0.5, 0.5097, 0.5, 0.5097, 0.5, 0.5097, 0.5, 0.2597, 0.6483, 0.2597, 0.75, 0.2597, 0.75, 0.2597, 0.6483, 0.2597, 0.6483, 0.2597, 0.5, 0.2597, 0.5, 0.2597, 0.6483, 0.2597, 0.6483, 0.2597, 0.5, 0.2597, 0.5, 0.2597, 0.6483, 0.5097, 0.25, 0.5097, 0.25, 0.5097, 0.25, 0.5097, 0.25, 0.2597, 0.6483, 0.2597, 0.75, 0.2597, 0.75, 0.2597, 0.6483, 0.375, 0.1884, 0.375, 0.25, 0.375, 0.25, 0.375, 0.1884, 0.5234, 0.8116, 0.375, 0.8116, 0.375, 0.8116, 0.5233, 0.8116, 0.375, 0.1884, 0.375, 0.25, 0.375, 0.25, 0.375, 0.1884, 0.125, 0.6483, 0.125, 0.75, 0.125, 0.75, 0.125, 0.6483, 0.375, 0.5616, 0.375, 0.6241, 0.375, 0.6241, 0.375, 0.5616, 0.5234, 0.8116, 0.625, 0.8116, 0.625, 0.8116, 0.5233, 0.8116, 0.375, 0.5616, 0.375, 0.6241, 0.375, 0.6241, 0.375, 0.5616, 0.5233, 0.8741, 0.375, 0.8741, 0.375, 0.8741, 0.5233, 0.8741, 0.5233, 0.8741, 0.625, 0.8741, 0.625, 0.8741, 0.5233, 0.8741, 0.5233, 0.9366, 0.375, 0.9366, 0.375, 0.9366, 0.5233, 0.9366, 0.375, 0.06342, 0.375, 0.1259, 0.375, 0.1259, 0.375, 0.06342, 0.5233, 0.8741, 0.625, 0.8741, 0.625, 0.8741, 0.5233, 0.8741, 0.5233, 0.9366, 0.625, 0.9366, 0.625, 0.9366, 0.5233, 0.9366, 0.375, 0.0, 0.375, 0.06342, 0.375, 0.06342, 0.375, 0.0, 0.375, 0.3517, 0.375, 0.5, 0.375, 0.5, 0.375, 0.3517, 0.375, 0.6866, 0.375, 0.75, 0.375, 0.75, 0.375, 0.6866, 0.375, 0.1884, 0.375, 0.25, 0.375, 0.25, 0.375, 0.1884, 0.375, 0.5, 0.375, 0.5616, 0.375, 0.5616, 0.375, 0.5, 0.5233, 0.8116, 0.375, 0.8116, 0.375, 0.8116, 0.5233, 0.8116, 0.125, 0.6483, 0.125, 0.75, 0.125, 0.75, 0.125, 0.6483, 0.375, 0.1884, 0.375, 0.25, 0.375, 0.25, 0.375, 0.1884, 0.375, 0.5, 0.375, 0.5616, 0.375, 0.5616, 0.375, 0.5, 0.5233, 0.8116, 0.375, 0.8116, 0.375, 0.8116, 0.5233, 0.8116, 0.125, 0.6483, 0.125, 0.75, 0.125, 0.75, 0.125, 0.6483, 0.5233, 0.75, 0.625, 0.75, 0.625, 0.8116, 0.5233, 0.8116, 0.375, 0.5, 0.375, 0.5616, 0.375, 0.5616, 0.375, 0.5, 0.5233, 0.8116, 0.375, 0.8116, 0.375, 0.8116, 0.5233, 0.8116, 0.125, 0.6483, 0.125, 0.75, 0.125, 0.75, 0.125, 0.6483, 0.5233, 0.8116, 0.625, 0.8116, 0.625, 0.8116, 0.5233, 0.8116, 0.5233, 0.8116, 0.625, 0.8116, 0.625, 0.8116, 0.5233, 0.8116, 0.375, 0.1259, 0.375, 0.1884, 0.375, 0.1884, 0.375, 0.1259, 0.5233, 0.8741, 0.375, 0.8741, 0.375, 0.8741, 0.5233, 0.8741, 0.375, 0.1259, 0.375, 0.1884, 0.375, 0.1884, 0.375, 0.1259, 0.375, 0.1259, 0.375, 0.1884, 0.375, 0.1884, 0.375, 0.1259, 0.5233, 0.8741, 0.375, 0.8741, 0.375, 0.8741, 0.5233, 0.8741, 0.375, 0.5616, 0.375, 0.6241, 0.375, 0.6241, 0.375, 0.5616, 0.5233, 0.8116, 0.625, 0.8116, 0.625, 0.8741, 0.5233, 0.8741, 0.5233, 0.8741, 0.375, 0.8741, 0.375, 0.8741, 0.5233, 0.8741, 0.375, 0.5616, 0.375, 0.6241, 0.375, 0.6241, 0.375, 0.5616, 0.5233, 0.8116, 0.625, 0.8116, 0.625, 0.8116, 0.5233, 0.8116, 0.5233, 0.8741, 0.625, 0.8741, 0.625, 0.8741, 0.5233, 0.8741, 0.375, 0.06342, 0.375, 0.1259, 0.375, 0.1259, 0.375, 0.06342, 0.5233, 0.9366, 0.375, 0.9366, 0.375, 0.9366, 0.5233, 0.9366, 0.375, 0.6241, 0.375, 0.6866, 0.375, 0.6866, 0.375, 0.6241, 0.5233, 0.9366, 0.375, 0.9366, 0.375, 0.9366, 0.5233, 0.9366, 0.375, 0.06342, 0.375, 0.1259, 0.375, 0.1259, 0.375, 0.06342, 0.5233, 0.9366, 0.375, 0.9366, 0.375, 0.9366, 0.5233, 0.9366, 0.375, 0.6241, 0.375, 0.6866, 0.375, 0.6866, 0.375, 0.6241, 0.5233, 0.8741, 0.625, 0.8741, 0.625, 0.9366, 0.5233, 0.9366, 0.375, 0.6241, 0.375, 0.6866, 0.375, 0.6866, 0.375, 0.6241, 0.5233, 0.8741, 0.625, 0.8741, 0.625, 0.8741, 0.5233, 0.8741, 0.375, 0.06342, 0.375, 0.1259, 0.375, 0.1259, 0.375, 0.06342, 0.375, 0.6866, 0.375, 0.75, 0.375, 0.75, 0.375, 0.6866, 0.375, 0.3517, 0.375, 0.5, 0.375, 0.5, 0.375, 0.3517, 0.375, 0.6866, 0.375, 0.75, 0.375, 0.75, 0.375, 0.6866, 0.375, 0.0, 0.375, 0.06342, 0.375, 0.06342, 0.375, 0.0, 0.5233, 0.9366, 0.625, 0.9366, 0.625, 0.9366, 0.5233, 0.9366, 0.375, 0.0, 0.375, 0.06342, 0.375, 0.06342, 0.375, 0.0, 0.5233, 0.9366, 0.625, 0.9366, 0.625, 0.9366, 0.5233, 0.9366, 0.375, 0.3517, 0.375, 0.5, 0.375, 0.5, 0.375, 0.3517, 0.5233, 0.9366, 0.625, 0.9366, 0.625, 1.0, 0.5233, 1.0, 0.375, 0.3517, 0.375, 0.5, 0.375, 0.5, 0.375, 0.3517, 0.375, 0.6866, 0.375, 0.75, 0.375, 0.75, 0.375, 0.6866, 0.375, 0.0, 0.375, 0.06342, 0.375, 0.06342, 0.375, 0.0, 0.6084, 0.25, 0.6073, 0.25, 0.625, 0.25, 0.625, 0.25, 0.5781, 0.5, 0.5799, 0.5, 0.5625, 0.5, 0.5625, 0.5, 0.625, 0.5, 0.875, 0.5, 0.875, 0.5616, 0.625, 0.5616, 0.625, 0.5616, 0.875, 0.5616, 0.875, 0.6241, 0.625, 0.6241, 0.625, 0.6241, 0.875, 0.6241, 0.875, 0.6866, 0.625, 0.6866, 0.625, 0.06342, 0.625, 0.0, 0.625, 0.0, 0.625, 0.06342, 0.625, 0.25, 0.625, 0.1884, 0.625, 0.1884, 0.625, 0.25, 0.625, 0.6866, 0.625, 0.6241, 0.625, 0.6241, 0.625, 0.6866, 0.625, 0.1259, 0.625, 0.06342, 0.625, 0.06342, 0.625, 0.1259, 0.625, 0.5, 0.625, 0.3517, 0.625, 0.25, 0.625, 0.25, 0.625, 0.5, 0.625, 0.75, 0.625, 0.6866, 0.625, 0.6866, 0.625, 0.75, 0.375, 0.25, 0.375, 0.3517, 0.375, 0.3517, 0.375, 0.25, 0.375, 0.9366, 0.5233, 0.9366, 0.5233, 1.0, 0.375, 1.0, 0.375, 0.25, 0.375, 0.3517, 0.375, 0.3517, 0.375, 0.25, 0.375, 0.9366, 0.5233, 0.9366, 0.5233, 0.9366, 0.375, 0.9366, 0.375, 0.9366, 0.5233, 0.9366, 0.5233, 0.9366, 0.375, 0.9366, 0.375, 0.25, 0.375, 0.3517, 0.375, 0.3517, 0.375, 0.25, 0.375, 0.8741, 0.5233, 0.8741, 0.5233, 0.8741, 0.375, 0.8741, 0.375, 0.8741, 0.5233, 0.8741, 0.5233, 0.9366, 0.375, 0.9366, 0.625, 0.9366, 0.5233, 0.9366, 0.5233, 0.9366, 0.625, 0.9366, 0.625, 0.9366, 0.5233, 0.9366, 0.5233, 0.9366, 0.625, 0.9366, 0.625, 0.9366, 0.5233, 0.9366, 0.5233, 0.9366, 0.625, 0.9366, 0.375, 0.8741, 0.5233, 0.8741, 0.5233, 0.8741, 0.375, 0.8741, 0.375, 0.8116, 0.5233, 0.8116, 0.5233, 0.8116, 0.375, 0.8116, 0.625, 0.8741, 0.5233, 0.8741, 0.5233, 0.8741, 0.625, 0.8741, 0.375, 0.8116, 0.5233, 0.8116, 0.5233, 0.8741, 0.375, 0.8741, 0.625, 0.8741, 0.5233, 0.8741, 0.5233, 0.8741, 0.625, 0.8741, 0.625, 0.8741, 0.5233, 0.8741, 0.5233, 0.8741, 0.625, 0.8741, 0.375, 0.8116, 0.5233, 0.8116, 0.5233, 0.8116, 0.375, 0.8116, 0.375, 0.8116, 0.5233, 0.8116, 0.5233, 0.8116, 0.375, 0.8116, 0.125, 0.5, 0.125, 0.6483, 0.125, 0.6483, 0.125, 0.5, 0.625, 0.8116, 0.5233, 0.8116, 0.5233, 0.8116, 0.625, 0.8116, 0.375, 0.75, 0.5233, 0.75, 0.5233, 0.8116, 0.375, 0.8116, 0.125, 0.5, 0.125, 0.6483, 0.125, 0.6483, 0.125, 0.5, 0.625, 0.8116, 0.5233, 0.8116, 0.5233, 0.8116, 0.625, 0.8116, 0.125, 0.5, 0.125, 0.6483, 0.125, 0.6483, 0.125, 0.5, 0.625, 0.8116, 0.5233, 0.8116, 0.5233, 0.8116, 0.625, 0.8116, 0.375, 0.25, 0.375, 0.3517, 0.375, 0.3517, 0.375, 0.25, 0.375, 0.9366, 0.5233, 0.9366, 0.5233, 0.9366, 0.375, 0.9366, 0.375, 0.8741, 0.5233, 0.8741, 0.5233, 0.8741, 0.375, 0.8741, 0.625, 0.9366, 0.5233, 0.9366, 0.5233, 0.9366, 0.625, 0.9366, 0.375, 0.8741, 0.5233, 0.8741, 0.5233, 0.8741, 0.375, 0.8741, 0.625, 0.8741, 0.5233, 0.8741, 0.5233, 0.8741, 0.625, 0.8741, 0.375, 0.8116, 0.5234, 0.8116, 0.5233, 0.8116, 0.375, 0.8116, 0.125, 0.5, 0.125, 0.6483, 0.125, 0.6483, 0.125, 0.5, 0.625, 0.8116, 0.5234, 0.8116, 0.5233, 0.8116, 0.625, 0.8116, 0.2597, 0.5, 0.2597, 0.6483, 0.2597, 0.6483, 0.2597, 0.5, 0.2597, 0.75, 0.2597, 0.6483, 0.2597, 0.6483, 0.2597, 0.75, 0.2597, 0.75, 0.2597, 0.6483, 0.2597, 0.6483, 0.2597, 0.75, 0.2597, 0.5, 0.2597, 0.6483, 0.2597, 0.6483, 0.2597, 0.5, 0.2597, 0.75, 0.2597, 0.6483, 0.2597, 0.6483, 0.2597, 0.75, 0.2597, 0.5, 0.375, 0.5, 0.375, 0.6483, 0.2597, 0.6483, 0.375, 0.25, 0.5097, 0.25, 0.5097, 0.3517, 0.375, 0.3517, 0.125, 0.5, 0.2597, 0.5, 0.2597, 0.6483, 0.125, 0.6483, 0.375, 0.9366, 0.5233, 0.9366, 0.5233, 0.9366, 0.375, 0.9366, 0.5097, 0.25, 0.625, 0.25, 0.625, 0.3517, 0.5097, 0.3517, 0.4357, 0.125, 0.5234, 0.125, 0.527, 0.25, 0.4357, 0.25, 0.4357, 0.441, 0.625, 0.441, 0.625, 0.5, 0.4357, 0.5, 0.4357, 0.625, 0.625, 0.625, 0.625, 0.75, 0.4357, 0.75, 0.4357, 0.9375, 0.5165, 0.9375, 0.5244, 1.0, 0.4357, 1.0, 0.316, 0.625, 0.375, 0.625, 0.375, 0.75, 0.316, 0.75, 0.684, 0.625, 0.75, 0.625, 0.75, 0.75, 0.684, 0.75, 0.1875, 0.625, 0.25, 0.625, 0.25, 0.75, 0.1875, 0.75, 0.4357, 0.809, 0.625, 0.809, 0.625, 0.875, 0.5202, 0.875, 0.4357, 0.875, 0.4357, 0.3125, 0.5223, 0.3125, 0.5278, 0.375, 0.4357, 0.375, 0.4357, 0.75, 0.625, 0.75, 0.625, 0.809, 0.4357, 0.809, 0.625, 0.625, 0.684, 0.625, 0.684, 0.75, 0.625, 0.75, 0.25, 0.625, 0.316, 0.625, 0.316, 0.75, 0.25, 0.75, 0.4357, 0.375, 0.5278, 0.375, 0.625, 0.375, 0.625, 0.441, 0.4357, 0.441, 0.25, 0.5, 0.316, 0.5, 0.316, 0.625, 0.25, 0.625, 0.625, 0.5, 0.684, 0.5, 0.684, 0.625, 0.625, 0.625, 0.1875, 0.5, 0.25, 0.5, 0.25, 0.625, 0.1875, 0.625, 0.684, 0.5, 0.75, 0.5, 0.75, 0.625, 0.684, 0.625, 0.316, 0.5, 0.375, 0.5, 0.375, 0.625, 0.316, 0.625, 0.4357, 0.5, 0.625, 0.5, 0.625, 0.625, 0.4357, 0.625, 0.4357, 0.0, 0.5244, 0.0, 0.5234, 0.125, 0.4357, 0.125, 0.125, 0.5, 0.1875, 0.5, 0.1875, 0.625, 0.125, 0.625, 0.4357, 0.25, 0.527, 0.25, 0.5223, 0.3125, 0.4357, 0.3125, 0.125, 0.625, 0.1875, 0.625, 0.1875, 0.75, 0.125, 0.75, 0.4357, 0.875, 0.5202, 0.875, 0.5165, 0.9375, 0.4357, 0.9375, 0.75, 0.75, 0.75, 0.625, 0.375, 0.5257, 0.375, 0.5514, 0.75, 0.625, 0.75, 0.5, 0.375, 0.5, 0.375, 0.5257, 0.625, 0.375, 0.625, 0.3125, 0.375, 0.366, 0.375, 0.5, 0.625, 0.3125, 0.625, 0.25, 0.375, 0.25, 0.375, 0.366, 0.625, 0.25, 0.625, 0.125, 0.375, 0.2243, 0.375, 0.25, 0.625, 0.125, 0.625, 0.0, 0.375, 0.1987, 0.375, 0.2243, 0.625, 1.0, 0.625, 0.9375, 0.241, 0.5514, 0.125, 0.5514, 0.625, 0.9375, 0.625, 0.875, 0.375, 0.5514, 0.241, 0.5514, 0.375, 0.875, 0.4357, 0.875, 0.4357, 0.9375, 0.375, 0.9375, 0.375, 0.25, 0.4357, 0.25, 0.4357, 0.3125, 0.375, 0.3125, 0.375, 0.0, 0.4357, 0.0, 0.4357, 0.125, 0.375, 0.125, 0.375, 0.5, 0.4357, 0.5, 0.4357, 0.625, 0.375, 0.625, 0.375, 0.375, 0.4357, 0.375, 0.4357, 0.441, 0.375, 0.441, 0.375, 0.75, 0.4357, 0.75, 0.4357, 0.809, 0.375, 0.809, 0.375, 0.3125, 0.4357, 0.3125, 0.4357, 0.375, 0.375, 0.375, 0.375, 0.809, 0.4357, 0.809, 0.4357, 0.875, 0.375, 0.875, 0.375, 0.9375, 0.4357, 0.9375, 0.4357, 1.0, 0.375, 1.0, 0.375, 0.625, 0.4357, 0.625, 0.4357, 0.75, 0.375, 0.75, 0.375, 0.441, 0.4357, 0.441, 0.4357, 0.5, 0.375, 0.5, 0.375, 0.125, 0.4357, 0.125, 0.4357, 0.25, 0.375, 0.25, 0.5244, 1.0, 0.5165, 0.9375, 0.625, 0.9375, 0.625, 1.0, 0.527, 0.25, 0.5234, 0.125, 0.625, 0.125, 0.625, 0.25, 0.5223, 0.3125, 0.527, 0.25, 0.625, 0.25, 0.625, 0.3125, 0.5278, 0.375, 0.5223, 0.3125, 0.625, 0.3125, 0.625, 0.375, 0.5234, 0.125, 0.5244, 0.0, 0.625, 0.0, 0.625, 0.125, 0.5165, 0.9375, 0.5202, 0.875, 0.625, 0.875, 0.625, 0.9375])
me_cube.materials.append(mat_material)
me_cube.use_remesh_preserve_volume = False
me_cube.use_remesh_preserve_attributes = False
me_cube.use_mirror_vertex_groups = False
me_cube.update()
me_cube_002 = bpy.data.meshes.new('Cube.002')
me_cube_002.from_pydata([(-0.5197, 0.2625, 3.793), (-0.5305, 0.2515, 4.524), (0.1113, 0.2957, 3.887), (-0.008955, 0.2517, 4.524), (-0.5708, 0.1271, 3.754), (-0.6065, 0.0, 3.749), (-0.5891, 0.0, 4.589), (-0.5741, 0.1323, 4.571), (-0.5743, 0.2941, 4.398), (-0.5991, 0.3078, 4.258), (-0.587, 0.2934, 4.08), (-0.05734, 0.2806, 3.57), (-0.22, 0.3267, 3.66), (-0.3937, 0.315, 3.739), (-0.4065, 0.2931, 4.566), (-0.2697, 0.3075, 4.581), (-0.1329, 0.2931, 4.566), (0.03703, 0.2956, 4.396), (0.07564, 0.3208, 4.257), (0.06824, 0.3146, 4.05), (0.2452, 0.0, 3.487), (0.1701, 0.1174, 3.516), (0.05493, 0.1326, 4.581), (0.1029, 0.0, 4.615), (-0.09367, 0.1575, 4.648), (-0.07287, 0.0, 4.681), (-0.2697, 0.1672, 4.683), (-0.2697, 0.0, 4.721), (-0.4451, 0.1575, 4.647), (-0.4585, 0.0, 4.678), (-0.3673, 0.2045, 3.66), (-0.3745, 0.0, 3.539), (-0.1375, 0.249, 3.6), (-0.09464, 0.0, 3.513), (0.08882, 0.2153, 3.53), (0.1904, 0.0, 3.458), (0.1186, 0.1847, 4.061), (0.2777, 0.0, 4.108), (0.2029, 0.1784, 4.27), (0.277, 0.0, 4.288), (0.1423, 0.1581, 4.453), (0.2351, 0.0, 4.458), (-0.4246, 0.3842, 4.037), (-0.2656, 0.4203, 4.039), (-0.1018, 0.4099, 4.067), (-0.4426, 0.4084, 4.253), (-0.2697, 0.4428, 4.25), (-0.09941, 0.4125, 4.252), (-0.4326, 0.368, 4.433), (-0.2697, 0.394, 4.445), (-0.1068, 0.3691, 4.432), (-0.7259, 0.0, 3.997), (-0.6858, 0.1402, 4.016), (-0.7557, 0.0, 4.266), (-0.7137, 0.1562, 4.261), (-0.6803, 0.0, 4.459), (-0.653, 0.1567, 4.442), (-0.5933, 0.3009, 4.173), (0.08622, 0.3334, 4.123), (0.1796, 0.186, 4.16), (0.2852, 0.0, 4.199), (-0.434, 0.3969, 4.15), (-0.2678, 0.4321, 4.149), (-0.1005, 0.4112, 4.164), (-0.7415, 0.0, 4.138), (-0.7004, 0.1485, 4.144), (0.2291, 0.06498, 4.083), (0.1101, 0.2604, 4.007), (0.09912, 0.2833, 4.092), (0.1521, 0.2573, 4.145), (0.1545, 0.129, 4.001), (0.2183, 0.1096, 4.137), (0.1038, 0.2898, 4.049), (0.1524, 0.2021, 3.997), (0.2131, 0.07961, 4.046), (0.3733, 0.0, 3.863), (0.2382, 0.08905, 3.852), (0.2777, 0.0, 3.811), (0.2096, 0.08558, 3.831), (0.2167, 0.189, 4.191), (0.2652, 0.05162, 4.155), (0.1193, 0.2982, 4.161), (0.268, 0.02257, 4.106), (0.3541, 0.02786, 3.856), (0.1495, 0.1811, 4.001), (0.1426, 0.2384, 4.122), (0.1943, 0.1233, 4.109), (0.1657, 0.1874, 4.136), (0.1003, 0.246, 4.055), (0.1865, 0.1287, 3.609), (0.3093, 0.01916, 3.942), (0.3212, 0.0, 3.955), (0.3571, 0.0, 3.831), (0.2468, 0.06782, 3.927), (0.2706, 0.04076, 3.896), (0.2022, 0.1411, 3.83), (0.105, 0.1973, 3.646), (0.2552, 0.0, 3.576), (0.2832, 0.0, 3.729), (0.2858, 0.0, 3.697), (0.2835, 0.0, 3.661), (0.1793, 0.1531, 3.698), (0.2414, 0.04794, 3.73), (0.2473, 0.04625, 3.696), (0.2551, 0.06783, 3.671)], [], [(56, 7, 1, 8), (50, 16, 3, 17), (3, 16, 24, 22), (22, 24, 25, 23), (16, 15, 26, 24), (24, 26, 27, 25), (15, 14, 28, 26), (26, 28, 29, 27), (14, 1, 7, 28), (28, 7, 6, 29), (0, 13, 30, 4), (4, 30, 31, 5), (13, 12, 32, 30), (30, 32, 33, 31), (12, 11, 34, 32), (32, 34, 35, 33), (11, 2, 96, 21, 34), (34, 21, 20, 35), (2, 67, 73, 70, 95, 101, 89, 96), (21, 89, 97, 20), (58, 81, 79, 59, 69), (59, 79, 80, 71), (18, 17, 40, 38), (38, 40, 41, 39), (17, 3, 22, 40), (40, 22, 23, 41), (11, 44, 19, 2), (63, 47, 18, 81, 58), (47, 50, 17, 18), (0, 10, 42, 13), (13, 42, 43, 12), (12, 43, 44, 11), (57, 9, 45, 61), (61, 45, 46, 62), (62, 46, 47, 63), (9, 8, 48, 45), (45, 48, 49, 46), (46, 49, 50, 47), (8, 1, 14, 48), (48, 14, 15, 49), (49, 15, 16, 50), (4, 52, 10, 0), (65, 54, 9, 57), (54, 56, 8, 9), (5, 51, 52, 4), (64, 53, 54, 65), (53, 55, 56, 54), (55, 6, 7, 56), (51, 64, 65, 52), (52, 65, 57, 10), (43, 62, 63, 44), (42, 61, 62, 43), (10, 57, 61, 42), (44, 63, 58, 19), (36, 87, 86), (19, 58, 69, 68), (36, 88, 85), (68, 72, 67, 2, 19), (66, 71, 80, 82), (68, 69, 59, 87, 85), (70, 73, 67, 88, 84), (66, 74, 86), (75, 83, 90, 91), (77, 78, 93, 76, 83, 92), (82, 80, 60, 37), (80, 79, 38, 39, 60), (82, 90, 94, 93, 66), (79, 81, 18, 38), (84, 88, 36), (85, 88, 67, 72, 68), (96, 89, 21), (85, 87, 36), (86, 87, 59, 71, 66), (91, 90, 82, 37), (92, 83, 75), (93, 94, 90, 83, 76), (93, 78, 74, 66), (78, 95, 70, 74), (36, 86, 74), (84, 36, 74, 70), (97, 89, 101, 104, 100), (100, 104, 103, 99), (99, 103, 102, 98), (98, 102, 101, 95, 78, 77), (102, 103, 101), (103, 104, 101)])
_uv = me_cube_002.uv_layers.new(name='UVMap')
_uv.uv.foreach_set('vector', [0.5625, 0.1875, 0.625, 0.1875, 0.625, 0.25, 0.5625, 0.25, 0.5625, 0.4375, 0.625, 0.4375, 0.625, 0.5, 0.5625, 0.5, 0.625, 0.5, 0.6875, 0.5, 0.6875, 0.5625, 0.625, 0.5625, 0.625, 0.5625, 0.6875, 0.5625, 0.6875, 0.625, 0.625, 0.625, 0.6875, 0.5, 0.75, 0.5, 0.75, 0.5625, 0.6875, 0.5625, 0.6875, 0.5625, 0.75, 0.5625, 0.75, 0.625, 0.6875, 0.625, 0.75, 0.5, 0.8125, 0.5, 0.8125, 0.5625, 0.75, 0.5625, 0.75, 0.5625, 0.8125, 0.5625, 0.8125, 0.625, 0.75, 0.625, 0.8125, 0.5, 0.875, 0.5, 0.875, 0.5625, 0.8125, 0.5625, 0.8125, 0.5625, 0.875, 0.5625, 0.875, 0.625, 0.8125, 0.625, 0.125, 0.5, 0.1875, 0.5, 0.1875, 0.5625, 0.125, 0.5625, 0.125, 0.5625, 0.1875, 0.5625, 0.1875, 0.625, 0.125, 0.625, 0.1875, 0.5, 0.25, 0.5, 0.25, 0.5625, 0.1875, 0.5625, 0.1875, 0.5625, 0.25, 0.5625, 0.25, 0.625, 0.1875, 0.625, 0.25, 0.5, 0.3125, 0.5, 0.3125, 0.5625, 0.25, 0.5625, 0.25, 0.5625, 0.3125, 0.5625, 0.3125, 0.625, 0.25, 0.625, 0.3125, 0.5, 0.375, 0.5, 0.375, 0.5451, 0.375, 0.5625, 0.3125, 0.5625, 0.3125, 0.5625, 0.375, 0.5625, 0.375, 0.625, 0.3125, 0.625, 0.375, 0.5, 0.3941, 0.5191, 0.3992, 0.5354, 0.4184, 0.5625, 0.4053, 0.5625, 0.3919, 0.5625, 0.3825, 0.5625, 0.375, 0.5451, 0.375, 0.5625, 0.3825, 0.5625, 0.3788, 0.625, 0.375, 0.625, 0.4702, 0.5, 0.4826, 0.5, 0.4836, 0.5625, 0.4702, 0.5625, 0.4702, 0.5184, 0.4702, 0.5625, 0.4836, 0.5625, 0.4702, 0.6121, 0.4702, 0.5998, 0.5, 0.5, 0.5625, 0.5, 0.5625, 0.5625, 0.5, 0.5625, 0.5, 0.5625, 0.5625, 0.5625, 0.5625, 0.625, 0.5, 0.625, 0.5625, 0.5, 0.625, 0.5, 0.625, 0.5625, 0.5625, 0.5625, 0.5625, 0.5625, 0.625, 0.5625, 0.625, 0.625, 0.5625, 0.625, 0.375, 0.4375, 0.4375, 0.4375, 0.4375, 0.5, 0.375, 0.5, 0.4702, 0.4375, 0.5, 0.4375, 0.5, 0.5, 0.4826, 0.5, 0.4702, 0.5, 0.5, 0.4375, 0.5625, 0.4375, 0.5625, 0.5, 0.5, 0.5, 0.375, 0.25, 0.4375, 0.25, 0.4375, 0.3125, 0.375, 0.3125, 0.375, 0.3125, 0.4375, 0.3125, 0.4375, 0.375, 0.375, 0.375, 0.375, 0.375, 0.4375, 0.375, 0.4375, 0.4375, 0.375, 0.4375, 0.4702, 0.25, 0.5, 0.25, 0.5, 0.3125, 0.4702, 0.3125, 0.4702, 0.3125, 0.5, 0.3125, 0.5, 0.375, 0.4702, 0.375, 0.4702, 0.375, 0.5, 0.375, 0.5, 0.4375, 0.4702, 0.4375, 0.5, 0.25, 0.5625, 0.25, 0.5625, 0.3125, 0.5, 0.3125, 0.5, 0.3125, 0.5625, 0.3125, 0.5625, 0.375, 0.5, 0.375, 0.5, 0.375, 0.5625, 0.375, 0.5625, 0.4375, 0.5, 0.4375, 0.5625, 0.25, 0.625, 0.25, 0.625, 0.3125, 0.5625, 0.3125, 0.5625, 0.3125, 0.625, 0.3125, 0.625, 0.375, 0.5625, 0.375, 0.5625, 0.375, 0.625, 0.375, 0.625, 0.4375, 0.5625, 0.4375, 0.375, 0.1875, 0.4375, 0.1875, 0.4375, 0.25, 0.375, 0.25, 0.4702, 0.1875, 0.5, 0.1875, 0.5, 0.25, 0.4702, 0.25, 0.5, 0.1875, 0.5625, 0.1875, 0.5625, 0.25, 0.5, 0.25, 0.375, 0.125, 0.4375, 0.125, 0.4375, 0.1875, 0.375, 0.1875, 0.4702, 0.125, 0.5, 0.125, 0.5, 0.1875, 0.4702, 0.1875, 0.5, 0.125, 0.5625, 0.125, 0.5625, 0.1875, 0.5, 0.1875, 0.5625, 0.125, 0.625, 0.125, 0.625, 0.1875, 0.5625, 0.1875, 0.4375, 0.125, 0.4702, 0.125, 0.4702, 0.1875, 0.4375, 0.1875, 0.4375, 0.1875, 0.4702, 0.1875, 0.4702, 0.25, 0.4375, 0.25, 0.4375, 0.375, 0.4702, 0.375, 0.4702, 0.4375, 0.4375, 0.4375, 0.4375, 0.3125, 0.4702, 0.3125, 0.4702, 0.375, 0.4375, 0.375, 0.4375, 0.25, 0.4702, 0.25, 0.4702, 0.3125, 0.4375, 0.3125, 0.4375, 0.4375, 0.4702, 0.4375, 0.4702, 0.5, 0.4375, 0.5, 0.4375, 0.5625, 0.4611, 0.5625, 0.4375, 0.5888, 0.4375, 0.5, 0.4702, 0.5, 0.4702, 0.5184, 0.4375, 0.5174, 0.4375, 0.5625, 0.4072, 0.5322, 0.4375, 0.5255, 0.4375, 0.5174, 0.4259, 0.5162, 0.3941, 0.5191, 0.375, 0.5, 0.4375, 0.5, 0.4375, 0.5979, 0.4702, 0.5998, 0.4702, 0.6121, 0.4375, 0.6136, 0.4375, 0.5174, 0.4702, 0.5184, 0.4692, 0.5625, 0.4611, 0.5625, 0.4375, 0.5255, 0.4184, 0.5625, 0.3992, 0.5354, 0.3941, 0.5191, 0.4072, 0.5322, 0.4246, 0.5625, 0.4375, 0.5979, 0.4213, 0.5945, 0.4375, 0.5888, 0.4005, 0.625, 0.4022, 0.6156, 0.4189, 0.6146, 0.4193, 0.625, 0.3916, 0.625, 0.4061, 0.5888, 0.4107, 0.6044, 0.4039, 0.6061, 0.4022, 0.6156, 0.3986, 0.625, 0.4375, 0.6136, 0.4702, 0.6121, 0.4702, 0.625, 0.4375, 0.625, 0.4702, 0.6121, 0.4836, 0.5625, 0.5, 0.5625, 0.5, 0.625, 0.4702, 0.625, 0.4375, 0.6136, 0.4189, 0.6146, 0.4108, 0.6084, 0.4107, 0.6044, 0.4375, 0.5979, 0.4836, 0.5625, 0.4826, 0.5, 0.5, 0.5, 0.5, 0.5625, 0.4246, 0.5625, 0.4072, 0.5322, 0.4375, 0.5625, 0.4375, 0.5255, 0.4072, 0.5322, 0.3941, 0.5191, 0.4259, 0.5162, 0.4375, 0.5174, 0.375, 0.5451, 0.3825, 0.5625, 0.375, 0.5625, 0.4375, 0.5255, 0.4611, 0.5625, 0.4375, 0.5625, 0.4375, 0.5888, 0.4611, 0.5625, 0.4692, 0.5625, 0.4702, 0.5998, 0.4375, 0.5979, 0.4193, 0.625, 0.4189, 0.6146, 0.4375, 0.6136, 0.4375, 0.625, 0.3986, 0.625, 0.4022, 0.6156, 0.4005, 0.625, 0.4107, 0.6044, 0.4108, 0.6084, 0.4189, 0.6146, 0.4022, 0.6156, 0.4039, 0.6061, 0.4107, 0.6044, 0.4061, 0.5888, 0.4213, 0.5945, 0.4375, 0.5979, 0.4061, 0.5888, 0.4053, 0.5625, 0.4184, 0.5625, 0.4213, 0.5945, 0.4293, 0.5871, 0.4375, 0.5888, 0.4213, 0.5945, 0.4246, 0.5625, 0.4293, 0.5871, 0.4213, 0.5945, 0.4184, 0.5625, 0.3788, 0.625, 0.3825, 0.5625, 0.3919, 0.5625, 0.3864, 0.5985, 0.3823, 0.625, 0.3823, 0.625, 0.3864, 0.5985, 0.3876, 0.6025, 0.3852, 0.625, 0.3852, 0.625, 0.3876, 0.6025, 0.3894, 0.5964, 0.3874, 0.625, 0.3874, 0.625, 0.3894, 0.5964, 0.3919, 0.5625, 0.4053, 0.5625, 0.4005, 0.5867, 0.3916, 0.625, 0.3894, 0.5964, 0.3876, 0.6025, 0.3919, 0.5625, 0.3876, 0.6025, 0.3864, 0.5985, 0.3919, 0.5625])
me_cube_002.use_remesh_fix_poles = True
me_cube_002.use_remesh_preserve_attributes = False
me_cube_002.update()

# ---- objects
ob_cube = bpy.data.objects.new('Cube', me_cube)
ob_empty = bpy.data.objects.new('Empty', None)
ob_empty_001 = bpy.data.objects.new('Empty.001', None)
ob_empty_002 = bpy.data.objects.new('Empty.002', None)
ob_sun = bpy.data.objects.new('Sun', light_sun)
ob_sun_001 = bpy.data.objects.new('Sun.001', light_sun_001)
ob_empty_003 = bpy.data.objects.new('Empty.003', None)
ob_empty_004 = bpy.data.objects.new('Empty.004', None)
ob_cube_002 = bpy.data.objects.new('Cube.002', me_cube_002)

# ---- transforms, parenting, visibility, modifiers, constraints
ob_cube.location = (0.0, 0.0, 0.0)
ob_cube.lock_rotations_4d = False
ob_cube.empty_display_type = 'ARROWS'
ob_cube.lineart.crease_threshold = 0.0
_m = ob_cube.modifiers.new('Mirror', 'MIRROR')
_m.use_axis = (False, True, False)
_m.use_clip = True
ob_empty.location = (-3.063, 0.0, 0.0)
ob_empty.rotation_euler = (1.571, -0.0, 1.571)
ob_empty.scale = (2.0, 2.0, 2.0)
ob_empty.empty_display_type = 'IMAGE'
ob_empty.empty_display_size = 5.0
ob_empty.empty_image_offset = (-0.5041, -0.4976)
ob_empty_001.location = (0.0, -2.459, -0.3186)
ob_empty_001.rotation_euler = (1.571, 0.0, 3.142)
ob_empty_001.scale = (2.0, 2.0, 2.0)
ob_empty_001.empty_display_type = 'IMAGE'
ob_empty_001.empty_display_size = 5.0
ob_empty_001.empty_image_offset = (-0.4549, -0.4641)
ob_empty_002.location = (-0.01406, 1.857, -0.2675)
ob_empty_002.rotation_euler = (1.615, -3.164, 7.968)
ob_empty_002.scale = (0.2399, 0.2399, 0.2399)
ob_empty_002.empty_display_type = 'IMAGE'
ob_empty_002.empty_display_size = 5.0
ob_sun.location = (-5.164, 7.058, 11.22)
ob_sun.rotation_euler = (0.04666, -0.274, 0.4799)
ob_sun_001.location = (-2.593, 9.033, 10.8)
ob_sun_001.rotation_euler = (-0.05837, 0.2775, 0.4767)
ob_empty_003.location = (1.009, -1.797, 3.766)
ob_empty_003.rotation_euler = (1.568, 0.0, 3.154)
ob_empty_003.scale = (0.7998, 0.7998, 0.7998)
ob_empty_003.empty_display_type = 'IMAGE'
ob_empty_003.empty_display_size = 5.0
ob_empty_004.location = (-2.547, 1.228, 3.766)
ob_empty_004.rotation_euler = (1.571, -0.0, 1.571)
ob_empty_004.scale = (0.8, 0.8, 0.8)
ob_empty_004.empty_display_type = 'IMAGE'
ob_empty_004.empty_display_size = 5.0
ob_cube_002.location = (0.0, 0.0, 0.0)
_m = ob_cube_002.modifiers.new('Mirror', 'MIRROR')
_m.use_axis = (False, True, False)
_m.use_clip = True

# ---- collection membership
col_collection.objects.link(ob_cube)
col_collection.objects.link(ob_empty)
col_collection.objects.link(ob_empty_001)
col_collection.objects.link(ob_empty_002)
col_collection.objects.link(ob_sun)
col_collection.objects.link(ob_sun_001)
col_collection.objects.link(ob_empty_003)
col_collection.objects.link(ob_empty_004)
col_collection.objects.link(ob_cube_002)

# ---- scene / render settings (as saved in the file)
scene.frame_start = 1; scene.frame_end = 250; scene.frame_set(70)
scene.render.engine = 'BLENDER_EEVEE_NEXT'
scene.cycles.use_denoising = False
scene.cycles.samples = 128
scene.cycles.sampling_pattern = 'TABULATED_SOBOL'
scene.cycles.use_adaptive_sampling = False
scene.cycles.use_light_tree = False
scene.view_settings.view_transform = 'Filmic'
bpy.context.view_layer.update()

# ---- added for rendering (the .blend has no active camera): camera
cam_auto = bpy.data.cameras.new('AutoCamera')
cam_auto.lens = 50.0
cam_auto.sensor_width = 36.0
cam_auto.clip_end = 1000.0
ob_auto_camera = bpy.data.objects.new('AutoCamera', cam_auto)
scene.collection.objects.link(ob_auto_camera)
ob_auto_camera.location = (9.32993, -11.4026, 7.60351)
ob_auto_camera.rotation_euler = (1.09748, -7.21219e-08, 0.694738)
scene.camera = ob_auto_camera
bpy.context.view_layer.update()
